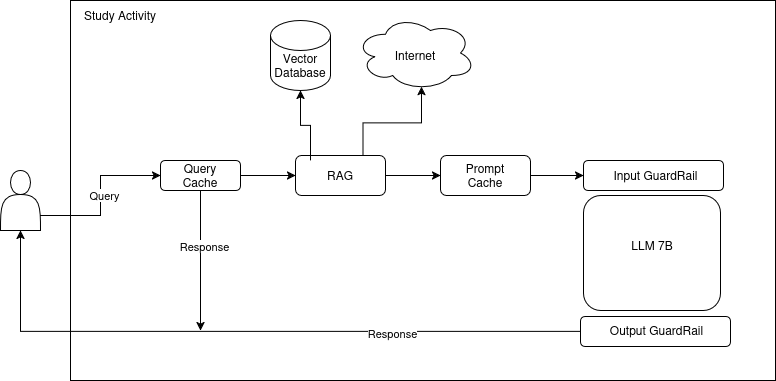

The diagram above was exported from draw.io. Its source (the exported page's mxGraphModel, read from the mxfile embedded in the PNG):
<mxGraphModel dx="1050" dy="606" grid="1" gridSize="10" guides="1" tooltips="1" connect="1" arrows="1" fold="1" page="1" pageScale="1" pageWidth="850" pageHeight="1100" math="0" shadow="0">
  <root>
    <mxCell id="0" />
    <mxCell id="1" parent="0" />
    <mxCell id="LJq6oaNubwESelaYQuH--31" value="" style="rounded=1;whiteSpace=wrap;html=1;" vertex="1" parent="1">
      <mxGeometry x="623" y="290" width="147" height="40" as="geometry" />
    </mxCell>
    <mxCell id="LJq6oaNubwESelaYQuH--8" value="" style="shape=actor;whiteSpace=wrap;html=1;" vertex="1" parent="1">
      <mxGeometry x="40" y="180" width="40" height="60" as="geometry" />
    </mxCell>
    <mxCell id="LJq6oaNubwESelaYQuH--9" value="" style="rounded=0;whiteSpace=wrap;html=1;" vertex="1" parent="1">
      <mxGeometry x="110" y="10" width="705" height="380" as="geometry" />
    </mxCell>
    <mxCell id="LJq6oaNubwESelaYQuH--10" value="Study Activity" style="text;html=1;align=center;verticalAlign=middle;whiteSpace=wrap;rounded=0;" vertex="1" parent="1">
      <mxGeometry x="110" y="10" width="100" height="30" as="geometry" />
    </mxCell>
    <mxCell id="LJq6oaNubwESelaYQuH--12" value="" style="rounded=1;whiteSpace=wrap;html=1;" vertex="1" parent="1">
      <mxGeometry x="200" y="170" width="80" height="30" as="geometry" />
    </mxCell>
    <mxCell id="LJq6oaNubwESelaYQuH--46" style="edgeStyle=orthogonalEdgeStyle;rounded=0;orthogonalLoop=1;jettySize=auto;html=1;exitX=0.5;exitY=1;exitDx=0;exitDy=0;" edge="1" parent="1" source="LJq6oaNubwESelaYQuH--13">
      <mxGeometry relative="1" as="geometry">
        <mxPoint x="240" y="340" as="targetPoint" />
      </mxGeometry>
    </mxCell>
    <mxCell id="LJq6oaNubwESelaYQuH--47" value="Response" style="edgeLabel;html=1;align=center;verticalAlign=middle;resizable=0;points=[];" vertex="1" connectable="0" parent="LJq6oaNubwESelaYQuH--46">
      <mxGeometry x="-0.2171" y="3" relative="1" as="geometry">
        <mxPoint as="offset" />
      </mxGeometry>
    </mxCell>
    <mxCell id="LJq6oaNubwESelaYQuH--13" value="Query Cache" style="text;html=1;align=center;verticalAlign=middle;whiteSpace=wrap;rounded=0;" vertex="1" parent="1">
      <mxGeometry x="210" y="170" width="60" height="30" as="geometry" />
    </mxCell>
    <mxCell id="LJq6oaNubwESelaYQuH--48" style="edgeStyle=orthogonalEdgeStyle;rounded=0;orthogonalLoop=1;jettySize=auto;html=1;exitX=1;exitY=0.5;exitDx=0;exitDy=0;entryX=0;entryY=0.5;entryDx=0;entryDy=0;" edge="1" parent="1" source="LJq6oaNubwESelaYQuH--14" target="LJq6oaNubwESelaYQuH--24">
      <mxGeometry relative="1" as="geometry" />
    </mxCell>
    <mxCell id="LJq6oaNubwESelaYQuH--14" value="" style="rounded=1;whiteSpace=wrap;html=1;" vertex="1" parent="1">
      <mxGeometry x="335" y="165" width="90" height="40" as="geometry" />
    </mxCell>
    <mxCell id="LJq6oaNubwESelaYQuH--15" value="RAG" style="text;html=1;align=center;verticalAlign=middle;whiteSpace=wrap;rounded=0;" vertex="1" parent="1">
      <mxGeometry x="350" y="170" width="60" height="30" as="geometry" />
    </mxCell>
    <mxCell id="LJq6oaNubwESelaYQuH--16" value="" style="shape=cylinder3;whiteSpace=wrap;html=1;boundedLbl=1;backgroundOutline=1;size=15;" vertex="1" parent="1">
      <mxGeometry x="310" y="30" width="60" height="70" as="geometry" />
    </mxCell>
    <mxCell id="LJq6oaNubwESelaYQuH--17" value="Vector Database" style="text;html=1;align=center;verticalAlign=middle;whiteSpace=wrap;rounded=0;" vertex="1" parent="1">
      <mxGeometry x="310" y="60" width="60" height="30" as="geometry" />
    </mxCell>
    <mxCell id="LJq6oaNubwESelaYQuH--18" value="" style="ellipse;shape=cloud;whiteSpace=wrap;html=1;" vertex="1" parent="1">
      <mxGeometry x="395" y="25" width="120" height="75" as="geometry" />
    </mxCell>
    <mxCell id="LJq6oaNubwESelaYQuH--19" value="Internet" style="text;html=1;align=center;verticalAlign=middle;whiteSpace=wrap;rounded=0;" vertex="1" parent="1">
      <mxGeometry x="425" y="50" width="60" height="30" as="geometry" />
    </mxCell>
    <mxCell id="LJq6oaNubwESelaYQuH--20" value="" style="endArrow=classic;html=1;rounded=0;exitX=1;exitY=0.5;exitDx=0;exitDy=0;entryX=0;entryY=0.5;entryDx=0;entryDy=0;" edge="1" parent="1" source="LJq6oaNubwESelaYQuH--12" target="LJq6oaNubwESelaYQuH--14">
      <mxGeometry width="50" height="50" relative="1" as="geometry">
        <mxPoint x="340" y="250" as="sourcePoint" />
        <mxPoint x="390" y="200" as="targetPoint" />
      </mxGeometry>
    </mxCell>
    <mxCell id="LJq6oaNubwESelaYQuH--49" style="edgeStyle=orthogonalEdgeStyle;rounded=0;orthogonalLoop=1;jettySize=auto;html=1;exitX=1;exitY=0.5;exitDx=0;exitDy=0;entryX=0;entryY=0.5;entryDx=0;entryDy=0;" edge="1" parent="1" source="LJq6oaNubwESelaYQuH--24" target="LJq6oaNubwESelaYQuH--27">
      <mxGeometry relative="1" as="geometry" />
    </mxCell>
    <mxCell id="LJq6oaNubwESelaYQuH--24" value="" style="rounded=1;whiteSpace=wrap;html=1;" vertex="1" parent="1">
      <mxGeometry x="480" y="165" width="90" height="40" as="geometry" />
    </mxCell>
    <mxCell id="LJq6oaNubwESelaYQuH--25" value="Prompt Cache" style="text;html=1;align=center;verticalAlign=middle;whiteSpace=wrap;rounded=0;" vertex="1" parent="1">
      <mxGeometry x="495" y="170" width="60" height="30" as="geometry" />
    </mxCell>
    <mxCell id="LJq6oaNubwESelaYQuH--27" value="" style="rounded=1;whiteSpace=wrap;html=1;" vertex="1" parent="1">
      <mxGeometry x="623" y="170" width="140" height="30" as="geometry" />
    </mxCell>
    <mxCell id="LJq6oaNubwESelaYQuH--28" value="Input GuardRail" style="text;html=1;align=center;verticalAlign=middle;whiteSpace=wrap;rounded=0;" vertex="1" parent="1">
      <mxGeometry x="640" y="175" width="111" height="20" as="geometry" />
    </mxCell>
    <mxCell id="LJq6oaNubwESelaYQuH--32" value="" style="rounded=1;whiteSpace=wrap;html=1;" vertex="1" parent="1">
      <mxGeometry x="623" y="205" width="137" height="115" as="geometry" />
    </mxCell>
    <mxCell id="LJq6oaNubwESelaYQuH--34" value="&lt;div&gt;LLM 7B&lt;/div&gt;" style="text;html=1;align=center;verticalAlign=middle;whiteSpace=wrap;rounded=0;" vertex="1" parent="1">
      <mxGeometry x="661.5" y="240" width="60" height="30" as="geometry" />
    </mxCell>
    <mxCell id="LJq6oaNubwESelaYQuH--44" style="edgeStyle=orthogonalEdgeStyle;rounded=0;orthogonalLoop=1;jettySize=auto;html=1;exitX=0;exitY=0.5;exitDx=0;exitDy=0;entryX=0.5;entryY=1;entryDx=0;entryDy=0;" edge="1" parent="1" source="LJq6oaNubwESelaYQuH--35" target="LJq6oaNubwESelaYQuH--8">
      <mxGeometry relative="1" as="geometry" />
    </mxCell>
    <mxCell id="LJq6oaNubwESelaYQuH--45" value="Response" style="edgeLabel;html=1;align=center;verticalAlign=middle;resizable=0;points=[];" vertex="1" connectable="0" parent="LJq6oaNubwESelaYQuH--44">
      <mxGeometry x="-0.4281" y="1" relative="1" as="geometry">
        <mxPoint as="offset" />
      </mxGeometry>
    </mxCell>
    <mxCell id="LJq6oaNubwESelaYQuH--35" value="" style="rounded=1;whiteSpace=wrap;html=1;" vertex="1" parent="1">
      <mxGeometry x="620" y="326" width="150" height="30" as="geometry" />
    </mxCell>
    <mxCell id="LJq6oaNubwESelaYQuH--36" value="Output GuardRail" style="text;html=1;align=center;verticalAlign=middle;whiteSpace=wrap;rounded=0;" vertex="1" parent="1">
      <mxGeometry x="641" y="330" width="111" height="20" as="geometry" />
    </mxCell>
    <mxCell id="LJq6oaNubwESelaYQuH--37" style="edgeStyle=orthogonalEdgeStyle;rounded=0;orthogonalLoop=1;jettySize=auto;html=1;exitX=1;exitY=0.75;exitDx=0;exitDy=0;entryX=0;entryY=0.5;entryDx=0;entryDy=0;" edge="1" parent="1" source="LJq6oaNubwESelaYQuH--8" target="LJq6oaNubwESelaYQuH--12">
      <mxGeometry relative="1" as="geometry" />
    </mxCell>
    <mxCell id="LJq6oaNubwESelaYQuH--38" value="Query" style="edgeLabel;html=1;align=center;verticalAlign=middle;resizable=0;points=[];" vertex="1" connectable="0" parent="LJq6oaNubwESelaYQuH--37">
      <mxGeometry x="0.0125" y="-3" relative="1" as="geometry">
        <mxPoint as="offset" />
      </mxGeometry>
    </mxCell>
    <mxCell id="LJq6oaNubwESelaYQuH--50" style="edgeStyle=orthogonalEdgeStyle;rounded=0;orthogonalLoop=1;jettySize=auto;html=1;exitX=0.75;exitY=0;exitDx=0;exitDy=0;entryX=0.55;entryY=0.95;entryDx=0;entryDy=0;entryPerimeter=0;" edge="1" parent="1" source="LJq6oaNubwESelaYQuH--14" target="LJq6oaNubwESelaYQuH--18">
      <mxGeometry relative="1" as="geometry" />
    </mxCell>
    <mxCell id="LJq6oaNubwESelaYQuH--51" style="edgeStyle=orthogonalEdgeStyle;rounded=0;orthogonalLoop=1;jettySize=auto;html=1;exitX=0;exitY=0;exitDx=0;exitDy=0;entryX=0.5;entryY=1;entryDx=0;entryDy=0;entryPerimeter=0;" edge="1" parent="1" source="LJq6oaNubwESelaYQuH--15" target="LJq6oaNubwESelaYQuH--16">
      <mxGeometry relative="1" as="geometry" />
    </mxCell>
  </root>
</mxGraphModel>